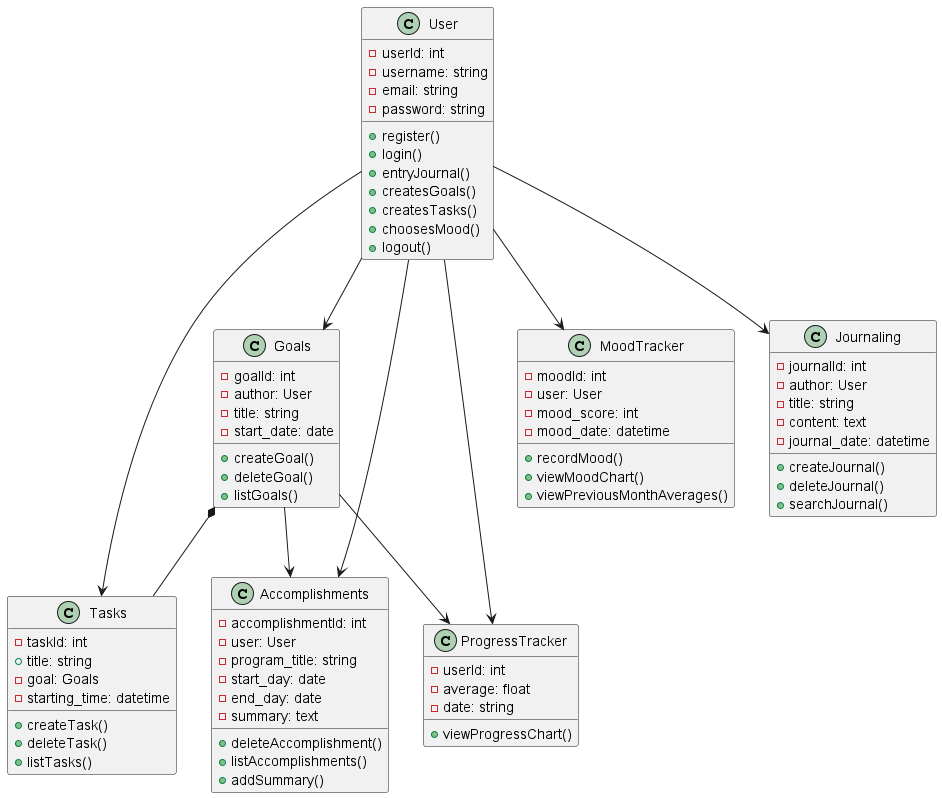

The diagram above was rendered by PlantUML. Its source (embedded in the PNG):
@startuml

class User {
  - userId: int
  - username: string
  - email: string
  - password: string
  + register()
  + login()
  + entryJournal()
  + createsGoals()
  + createsTasks()
  + choosesMood()
  + logout()
}

class Goals {
  - goalId: int
  - author: User
  - title: string
  - start_date: date
  + createGoal()
  + deleteGoal()
  + listGoals()
}

class Tasks {
  - taskId: int
  + title: string
  - goal: Goals
  - starting_time: datetime
  + createTask()
  + deleteTask()
  + listTasks()
}

class MoodTracker {
  - moodId: int
  - user: User
  - mood_score: int
  - mood_date: datetime
  + recordMood()
  + viewMoodChart()
  + viewPreviousMonthAverages()
}

class Journaling {
  - journalId: int
  - author: User
  - title: string
  - content: text
  - journal_date: datetime
  + createJournal()
  + deleteJournal()
  + searchJournal()
}

class Accomplishments {
  - accomplishmentId: int
  - user: User
  - program_title: string
  - start_day: date
  - end_day: date
  - summary: text
  + deleteAccomplishment()
  + listAccomplishments()
  + addSummary()
}

class ProgressTracker {
  - userId: int
  - average: float
  - date: string
  + viewProgressChart()

}

User --> Goals
User --> Tasks
User --> MoodTracker
User --> Journaling
User --> Accomplishments
User --> ProgressTracker

Goals *-- Tasks
Goals --> Accomplishments
Goals --> ProgressTracker


@enduml